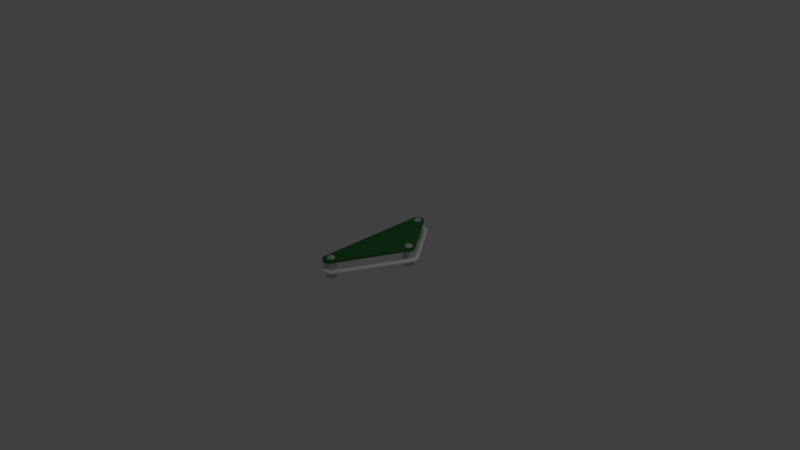 # Source: slingshotright.blend  (saved by Blender 2.64.0; exported with 4.5.12 LTS)
import bpy
from mathutils import Matrix  # noqa: F401  (used for matrix-valued properties, if any)

bpy.ops.wm.read_factory_settings(use_empty=True)
scene = bpy.context.scene
scene.name = 'Scene'

# ---- collections
col_collection_1 = bpy.data.collections.new('Collection 1'); scene.collection.children.link(col_collection_1)

# ---- materials (node trees are filled in below, after node groups)
mat_material_002 = bpy.data.materials.new('Material.002')
mat_material_002.alpha_threshold = 0.0
mat_material_002.use_transparent_shadow = False
mat_material_002.diffuse_color = (0.0351, 0.1733, 0.04755, 1.0)
mat_material_002.roughness = 0.5
mat_material_002.line_color = (0.0, 0.0, 0.0, 1.0)
mat_material_001 = bpy.data.materials.new('Material.001')
mat_material_001.alpha_threshold = 0.0
mat_material_001.use_transparent_shadow = False
mat_material_001.diffuse_color = (1.0, 1.0, 1.0, 1.0)
mat_material_001.roughness = 0.5
mat_material_001.line_color = (0.0, 0.0, 0.0, 1.0)
mat_material_003 = bpy.data.materials.new('Material.003')
mat_material_003.alpha_threshold = 0.0
mat_material_003.use_transparent_shadow = False
mat_material_003.diffuse_color = (0.5926, 0.5926, 0.5926, 1.0)
mat_material_003.roughness = 0.5
mat_material_003.line_color = (0.0, 0.0, 0.0, 1.0)

# ---- material node trees

# ---- world
world_world = bpy.data.worlds.new('World'); scene.world = world_world
world_world.color = (0.05088, 0.05088, 0.05088)
world_world.use_sun_shadow = False
world_world.sun_shadow_jitter_overblur = 0.0
world_world.cycles.sampling_method = 'MANUAL'
world_world.cycles.sample_map_resolution = 256

# ---- cameras
cam_camera = bpy.data.cameras.new('Camera')
cam_camera.clip_end = 100.0
cam_camera.lens = 35.0
cam_camera.sensor_width = 32.0
cam_camera.sensor_height = 18.0
cam_camera.ortho_scale = 7.314
cam_camera.dof.focus_distance = 0.0
cam_camera.dof.aperture_fstop = 128.0

# ---- lights
light_lamp = bpy.data.lights.new('Lamp', 'POINT')
light_lamp.transmission_factor = 0.0
light_lamp.cutoff_distance = 30.0
light_lamp.energy = 100.0
light_lamp.shadow_buffer_clip_start = 1.001
light_lamp.shadow_soft_size = 1.0
light_lamp.shadow_maximum_resolution = 0.006
light_lamp.use_absolute_resolution = True
light_lamp.cycles.use_multiple_importance_sampling = False

# ---- meshes
me_cylinder_004 = bpy.data.meshes.new('Cylinder.004')
me_cylinder_004.from_pydata([(0.5964, 0.0562, 0.1123), (0.5921, 0.05593, 0.1257), (0.5802, 0.05521, 0.1354), (0.5642, 0.05423, 0.1387), (0.5485, 0.05327, 0.135), (0.5372, 0.05258, 0.1253), (0.5332, 0.05233, 0.1123), (0.5372, 0.05258, 0.09935), (0.5485, 0.05327, 0.08969), (0.5642, 0.05423, 0.08593), (0.5802, 0.05521, 0.08926), (0.5921, 0.05593, 0.09892), (0.5964, 0.03689, 0.1123), (0.592, 0.0372, 0.1257), (0.5801, 0.03803, 0.1354), (0.5641, 0.03915, 0.1387), (0.5485, 0.04024, 0.135), (0.5372, 0.04103, 0.1253), (0.5331, 0.04132, 0.1123), (0.5372, 0.04103, 0.09935), (0.5485, 0.04024, 0.08969), (0.5641, 0.03915, 0.08593), (0.5801, 0.03803, 0.08926), (0.592, 0.0372, 0.09892), (0.5938, 0.01776, 0.1123), (0.5895, 0.01864, 0.1257), (0.5778, 0.02101, 0.1354), (0.5621, 0.0242, 0.1387), (0.5467, 0.02733, 0.135), (0.5356, 0.02959, 0.1253), (0.5316, 0.0304, 0.1123), (0.5356, 0.02959, 0.09935), (0.5467, 0.02733, 0.08969), (0.5621, 0.0242, 0.08593), (0.5778, 0.02101, 0.08926), (0.5895, 0.01864, 0.09892), (0.5887, -0.0008639, 0.1123), (0.5845, 0.0005643, 0.1257), (0.5733, 0.004436, 0.1354), (0.5581, 0.009649, 0.1387), (0.5433, 0.01477, 0.135), (0.5326, 0.01844, 0.1253), (0.5287, 0.01978, 0.1123), (0.5326, 0.01844, 0.09935), (0.5433, 0.01477, 0.08969), (0.5581, 0.009649, 0.08593), (0.5733, 0.004436, 0.08926), (0.5845, 0.0005643, 0.09892), (0.5812, -0.01867, 0.1123), (0.5773, -0.01671, 0.1257), (0.5666, -0.01141, 0.1354), (0.5523, -0.004261, 0.1387), (0.5382, 0.002751, 0.135), (0.5281, 0.007794, 0.1253), (0.5245, 0.009619, 0.1123), (0.5281, 0.007794, 0.09935), (0.5382, 0.002751, 0.08969), (0.5523, -0.004261, 0.08593), (0.5666, -0.01141, 0.08926), (0.5773, -0.01671, 0.09892), (0.5715, -0.03535, 0.1123), (0.5678, -0.03289, 0.1257), (0.558, -0.02624, 0.1354), (0.5447, -0.01729, 0.1387), (0.5317, -0.008502, 0.135), (0.5223, -0.002183, 0.1253), (0.5189, 0.0001041, 0.1123), (0.5223, -0.002183, 0.09935), (0.5317, -0.008502, 0.08969), (0.5447, -0.01729, 0.08593), (0.558, -0.02624, 0.08926), (0.5678, -0.03289, 0.09892), (0.5597, -0.05061, 0.1123), (0.5564, -0.04771, 0.1257), (0.5475, -0.03983, 0.1354), (0.5355, -0.02922, 0.1387), (0.5237, -0.0188, 0.135), (0.5152, -0.01132, 0.1253), (0.5122, -0.008605, 0.1123), (0.5152, -0.01132, 0.09935), (0.5237, -0.0188, 0.08969), (0.5355, -0.02922, 0.08593), (0.5475, -0.03983, 0.08926), (0.5564, -0.04771, 0.09892), (0.546, -0.06421, 0.1123), (0.5431, -0.0609, 0.1257), (0.5353, -0.05192, 0.1354), (0.5248, -0.03984, 0.1387), (0.5145, -0.02797, 0.135), (0.507, -0.01945, 0.1253), (0.5044, -0.01636, 0.1123), (0.507, -0.01945, 0.09935), (0.5145, -0.02797, 0.08969), (0.5248, -0.03984, 0.08593), (0.5353, -0.05192, 0.08926), (0.5431, -0.0609, 0.09892), (0.1923, 0.8533, 0.1123), (0.1959, 0.8511, 0.1256), (0.206, 0.8451, 0.1352), (0.2196, 0.8368, 0.1387), (0.2332, 0.8285, 0.1351), (0.2438, 0.8226, 0.1247), (0.2469, 0.8207, 0.1133), (0.2431, 0.8225, 0.0992), (0.2332, 0.8285, 0.08953), (0.2196, 0.8368, 0.08593), (0.206, 0.845, 0.08942), (0.1959, 0.8511, 0.09908), (0.205, 0.8699, 0.1123), (0.2083, 0.8669, 0.1257), (0.2172, 0.8591, 0.1354), (0.2292, 0.8485, 0.1387), (0.241, 0.8381, 0.135), (0.2488, 0.8303, 0.1258), (0.2521, 0.8273, 0.1118), (0.2495, 0.8306, 0.09934), (0.241, 0.8381, 0.08969), (0.2292, 0.8485, 0.08593), (0.2172, 0.8591, 0.08925), (0.2083, 0.8669, 0.09892), (0.2187, 0.8835, 0.1123), (0.2216, 0.8802, 0.1257), (0.2294, 0.8712, 0.1354), (0.2399, 0.8591, 0.1387), (0.2502, 0.8472, 0.135), (0.2577, 0.8387, 0.1253), (0.2603, 0.8356, 0.1123), (0.2577, 0.8387, 0.09935), (0.2502, 0.8472, 0.08969), (0.2399, 0.8591, 0.08593), (0.2294, 0.8712, 0.08926), (0.2216, 0.8802, 0.09892), (0.2341, 0.8952, 0.1123), (0.2365, 0.8915, 0.1257), (0.2431, 0.8816, 0.1354), (0.2519, 0.8682, 0.1387), (0.2606, 0.8551, 0.135), (0.2668, 0.8457, 0.1253), (0.2691, 0.8423, 0.1123), (0.2668, 0.8457, 0.09935), (0.2606, 0.8551, 0.08969), (0.2519, 0.8682, 0.08593), (0.2431, 0.8816, 0.08926), (0.2365, 0.8915, 0.09892), (0.2509, 0.9047, 0.1123), (0.2528, 0.9008, 0.1257), (0.258, 0.8901, 0.1354), (0.265, 0.8757, 0.1387), (0.2719, 0.8616, 0.135), (0.2769, 0.8514, 0.1253), (0.2787, 0.8478, 0.1123), (0.2769, 0.8514, 0.09935), (0.2719, 0.8616, 0.08969), (0.265, 0.8757, 0.08593), (0.258, 0.8901, 0.08926), (0.2528, 0.9008, 0.09892), (0.2687, 0.912, 0.1123), (0.2701, 0.9079, 0.1257), (0.2739, 0.8966, 0.1354), (0.279, 0.8814, 0.1387), (0.284, 0.8665, 0.135), (0.2876, 0.8558, 0.1253), (0.2889, 0.8519, 0.1123), (0.2876, 0.8558, 0.09935), (0.284, 0.8665, 0.08969), (0.279, 0.8814, 0.08593), (0.2739, 0.8966, 0.08926), (0.2701, 0.9079, 0.09892), (0.2874, 0.917, 0.1123), (0.2883, 0.9127, 0.1257), (0.2905, 0.901, 0.1354), (0.2936, 0.8853, 0.1387), (0.2966, 0.8698, 0.135), (0.2987, 0.8587, 0.1253), (0.2995, 0.8547, 0.1123), (0.2987, 0.8587, 0.09935), (0.2966, 0.8698, 0.08969), (0.2936, 0.8853, 0.08593), (0.2905, 0.901, 0.08926), (0.2883, 0.9127, 0.09892), (0.3066, 0.9194, 0.1123), (0.3068, 0.915, 0.1257), (0.3076, 0.9031, 0.1354), (0.3085, 0.8872, 0.1387), (0.3095, 0.8715, 0.135), (0.3102, 0.8602, 0.1253), (0.3104, 0.8561, 0.1123), (0.3102, 0.8602, 0.09935), (0.3095, 0.8715, 0.08969), (0.3085, 0.8872, 0.08593), (0.3076, 0.9031, 0.08926), (0.3068, 0.915, 0.09892), (0.3259, 0.9193, 0.1123), (0.3256, 0.9149, 0.1257), (0.3247, 0.9031, 0.1354), (0.3236, 0.8871, 0.1387), (0.3225, 0.8714, 0.135), (0.3217, 0.8601, 0.1253), (0.3215, 0.8561, 0.1123), (0.3217, 0.8601, 0.09935), (0.3225, 0.8714, 0.08969), (0.3236, 0.8871, 0.08593), (0.3247, 0.9031, 0.08926), (0.3256, 0.9149, 0.09892), (0.345, 0.9167, 0.1123), (0.3441, 0.9124, 0.1257), (0.3418, 0.9008, 0.1354), (0.3386, 0.8851, 0.1387), (0.3354, 0.8697, 0.135), (0.3332, 0.8586, 0.1253), (0.3324, 0.8546, 0.1123), (0.3332, 0.8586, 0.09935), (0.3354, 0.8697, 0.08969), (0.3386, 0.8851, 0.08593), (0.3418, 0.9008, 0.08926), (0.3441, 0.9124, 0.09892), (0.3636, 0.9116, 0.1123), (0.3622, 0.9075, 0.1257), (0.3583, 0.8962, 0.1354), (0.3531, 0.8811, 0.1387), (0.348, 0.8662, 0.135), (0.3443, 0.8556, 0.1253), (0.343, 0.8517, 0.1123), (0.3443, 0.8556, 0.09935), (0.348, 0.8662, 0.08969), (0.3531, 0.8811, 0.08593), (0.3583, 0.8962, 0.08926), (0.3622, 0.9075, 0.09892), (0.3814, 0.9042, 0.1123), (0.3795, 0.9002, 0.1257), (0.3742, 0.8896, 0.1354), (0.367, 0.8753, 0.1387), (0.36, 0.8612, 0.135), (0.355, 0.8511, 0.1253), (0.3532, 0.8474, 0.1123), (0.355, 0.8511, 0.09935), (0.36, 0.8612, 0.08969), (0.367, 0.8753, 0.08593), (0.3742, 0.8896, 0.08926), (0.3795, 0.9002, 0.09892), (0.3981, 0.8944, 0.1123), (0.3957, 0.8908, 0.1257), (0.389, 0.8809, 0.1354), (0.3801, 0.8677, 0.1387), (0.3713, 0.8546, 0.135), (0.365, 0.8453, 0.1253), (0.3627, 0.8419, 0.1123), (0.365, 0.8453, 0.09935), (0.3713, 0.8546, 0.08969), (0.3801, 0.8677, 0.08593), (0.389, 0.8809, 0.08926), (0.3957, 0.8908, 0.09892), (0.4134, 0.8826, 0.1123), (0.4105, 0.8793, 0.1257), (0.4026, 0.8704, 0.1354), (0.392, 0.8584, 0.1387), (0.3816, 0.8467, 0.135), (0.3741, 0.8382, 0.1253), (0.3714, 0.8351, 0.1123), (0.3741, 0.8382, 0.09935), (0.3816, 0.8467, 0.08969), (0.392, 0.8584, 0.08593), (0.4026, 0.8704, 0.08926), (0.4105, 0.8793, 0.09892), (0.427, 0.8689, 0.1123), (0.4237, 0.866, 0.1257), (0.4147, 0.8582, 0.1354), (0.4026, 0.8477, 0.1387), (0.3907, 0.8374, 0.135), (0.3822, 0.83, 0.1253), (0.3791, 0.8273, 0.1123), (0.3822, 0.83, 0.09935), (0.3907, 0.8374, 0.08969), (0.4026, 0.8477, 0.08593), (0.4147, 0.8582, 0.08926), (0.4237, 0.866, 0.09892), (0.4387, 0.8535, 0.1123), (0.435, 0.8511, 0.1257), (0.4251, 0.8446, 0.1354), (0.4117, 0.8357, 0.1387), (0.3986, 0.827, 0.135), (0.3892, 0.8208, 0.1253), (0.3858, 0.8185, 0.1123), (0.3892, 0.8208, 0.09935), (0.3986, 0.827, 0.08969), (0.4117, 0.8357, 0.08593), (0.4251, 0.8446, 0.08926), (0.435, 0.8511, 0.09892), (0.4482, 0.8368, 0.1123), (0.4443, 0.8349, 0.1257), (0.4336, 0.8296, 0.1354), (0.4192, 0.8226, 0.1387), (0.4051, 0.8157, 0.135), (0.3949, 0.8108, 0.1253), (0.3913, 0.809, 0.1123), (0.3949, 0.8108, 0.09935), (0.4051, 0.8157, 0.08969), (0.4192, 0.8226, 0.08593), (0.4336, 0.8296, 0.08926), (0.4443, 0.8349, 0.09892), (0.4556, 0.8189, 0.1123), (0.4514, 0.8177, 0.1256), (0.4399, 0.814, 0.1354), (0.4249, 0.8088, 0.1387), (0.41, 0.8037, 0.1349), (0.3993, 0.8001, 0.1253), (0.3954, 0.7988, 0.1123), (0.3993, 0.8001, 0.09935), (0.41, 0.8037, 0.08969), (0.4249, 0.8087, 0.08593), (0.4401, 0.8137, 0.08926), (0.4514, 0.8175, 0.09892), (-0.2656, -0.6664, 0.1122), (-0.2677, -0.6626, 0.1256), (-0.2734, -0.6522, 0.1353), (-0.2812, -0.6381, 0.1387), (-0.2887, -0.6244, 0.1349), (-0.2942, -0.6145, 0.1252), (-0.2962, -0.6109, 0.1123), (-0.2942, -0.6144, 0.09931), (-0.2887, -0.6243, 0.08964), (-0.2812, -0.6381, 0.08587), (-0.2735, -0.6522, 0.08919), (-0.2677, -0.6626, 0.09885), (-0.2831, -0.6746, 0.1123), (-0.2847, -0.6705, 0.1257), (-0.289, -0.6594, 0.1353), (-0.2948, -0.6445, 0.1387), (-0.3005, -0.6299, 0.1349), (-0.3046, -0.6193, 0.1252), (-0.3061, -0.6155, 0.1123), (-0.3047, -0.6193, 0.09931), (-0.3006, -0.6299, 0.08964), (-0.2948, -0.6445, 0.08588), (-0.289, -0.6594, 0.0892), (-0.2847, -0.6705, 0.09886), (-0.3015, -0.6804, 0.1123), (-0.3026, -0.6762, 0.1257), (-0.3054, -0.6646, 0.1353), (-0.3092, -0.6491, 0.1387), (-0.313, -0.6338, 0.1349), (-0.3157, -0.6228, 0.1253), (-0.3166, -0.6188, 0.1123), (-0.3157, -0.6228, 0.09932), (-0.313, -0.6338, 0.08965), (-0.3092, -0.649, 0.08588), (-0.3054, -0.6646, 0.08921), (-0.3026, -0.6762, 0.09886), (-0.3205, -0.6838, 0.1123), (-0.321, -0.6794, 0.1257), (-0.3223, -0.6676, 0.1353), (-0.3241, -0.6517, 0.1387), (-0.3258, -0.6361, 0.1349), (-0.327, -0.6248, 0.1253), (-0.3275, -0.6208, 0.1123), (-0.327, -0.6248, 0.09932), (-0.3258, -0.6361, 0.08965), (-0.3241, -0.6517, 0.08589), (-0.3223, -0.6676, 0.08921), (-0.321, -0.6794, 0.09887), (-0.3398, -0.6846, 0.1123), (-0.3397, -0.6803, 0.1257), (-0.3395, -0.6684, 0.1353), (-0.3391, -0.6524, 0.1387), (-0.3388, -0.6366, 0.1349), (-0.3386, -0.6253, 0.1253), (-0.3385, -0.6213, 0.1123), (-0.3386, -0.6253, 0.09933), (-0.3388, -0.6366, 0.08966), (-0.3391, -0.6523, 0.0859), (-0.3395, -0.6684, 0.08922), (-0.3397, -0.6802, 0.09888), (-0.3591, -0.683, 0.1123), (-0.3584, -0.6786, 0.1257), (-0.3566, -0.6669, 0.1354), (-0.3542, -0.6511, 0.1387), (-0.3518, -0.6355, 0.1349), (-0.3501, -0.6243, 0.1253), (-0.3495, -0.6203, 0.1123), (-0.3501, -0.6243, 0.09933), (-0.3518, -0.6355, 0.08967), (-0.3542, -0.651, 0.08591), (-0.3566, -0.6669, 0.08923), (-0.3584, -0.6786, 0.09889), (-0.3779, -0.6788, 0.1123), (-0.3767, -0.6746, 0.1257), (-0.3734, -0.6632, 0.1354), (-0.3689, -0.6478, 0.1387), (-0.3645, -0.6327, 0.1349), (-0.3613, -0.6219, 0.1253), (-0.3602, -0.6179, 0.1123), (-0.3614, -0.6219, 0.09934), (-0.3645, -0.6327, 0.08967), (-0.3689, -0.6478, 0.08591), (-0.3734, -0.6632, 0.08924), (-0.3767, -0.6746, 0.0989), (-0.3961, -0.6722, 0.1123), (-0.3943, -0.6682, 0.1257), (-0.3895, -0.6573, 0.1354), (-0.3831, -0.6427, 0.1387), (-0.3767, -0.6283, 0.1349), (-0.3722, -0.6179, 0.1253), (-0.3706, -0.6142, 0.1123), (-0.3722, -0.6179, 0.09934), (-0.3768, -0.6283, 0.08968), (-0.3831, -0.6426, 0.08592), (-0.3895, -0.6573, 0.08925), (-0.3943, -0.6682, 0.09891), (-0.4132, -0.6633, 0.1123), (-0.4109, -0.6596, 0.1257), (-0.4047, -0.6494, 0.1354), (-0.3964, -0.6357, 0.1387), (-0.3883, -0.6223, 0.135), (-0.3825, -0.6126, 0.1253), (-0.3803, -0.6091, 0.1123), (-0.3825, -0.6126, 0.09935), (-0.3883, -0.6222, 0.08969), (-0.3965, -0.6357, 0.08593), (-0.4048, -0.6494, 0.08926), (-0.4109, -0.6596, 0.09892), (-0.429, -0.6522, 0.1123), (-0.4263, -0.6488, 0.1257), (-0.4188, -0.6396, 0.1354), (-0.4088, -0.6271, 0.1387), (-0.399, -0.6148, 0.135), (-0.3919, -0.606, 0.1253), (-0.3894, -0.6028, 0.1123), (-0.3919, -0.606, 0.09936), (-0.399, -0.6148, 0.08969), (-0.4088, -0.627, 0.08594), (-0.4188, -0.6395, 0.08927), (-0.4263, -0.6488, 0.09893), (-0.4433, -0.6392, 0.1123), (-0.4401, -0.6362, 0.1257), (-0.4315, -0.628, 0.1354), (-0.4199, -0.6169, 0.1387), (-0.4086, -0.606, 0.135), (-0.4004, -0.5982, 0.1253), (-0.3975, -0.5953, 0.1123), (-0.4004, -0.5982, 0.09936), (-0.4086, -0.606, 0.0897), (-0.42, -0.6169, 0.08595), (-0.4315, -0.6279, 0.08928), (-0.4401, -0.6362, 0.09895), (-0.4557, -0.6244, 0.1124), (-0.4521, -0.6218, 0.1257), (-0.4425, -0.6148, 0.1354), (-0.4296, -0.6053, 0.1387), (-0.417, -0.596, 0.135), (-0.4079, -0.5893, 0.1253), (-0.4046, -0.5869, 0.1123), (-0.4079, -0.5893, 0.09937), (-0.417, -0.596, 0.08971), (-0.4297, -0.6053, 0.08596), (-0.4426, -0.6148, 0.08929), (-0.4521, -0.6218, 0.09896), (-0.4661, -0.6082, 0.1124), (-0.4622, -0.606, 0.1258), (-0.4518, -0.6003, 0.1354), (-0.4378, -0.5926, 0.1387), (-0.424, -0.585, 0.135), (-0.4141, -0.5796, 0.1253), (-0.4105, -0.5776, 0.1123), (-0.4141, -0.5796, 0.09938), (-0.424, -0.585, 0.08972), (-0.4378, -0.5926, 0.08596), (-0.4518, -0.6003, 0.0893), (-0.4622, -0.606, 0.09897), (-0.4742, -0.5907, 0.1124), (-0.4701, -0.5891, 0.1258), (-0.4591, -0.5848, 0.1354), (-0.4441, -0.5789, 0.1387), (-0.4295, -0.5732, 0.135), (-0.419, -0.5691, 0.1253), (-0.4152, -0.5676, 0.1123), (-0.419, -0.5691, 0.09938), (-0.4295, -0.5732, 0.08972), (-0.4442, -0.5789, 0.08597), (-0.4591, -0.5847, 0.08931), (-0.4702, -0.5891, 0.09898), (-0.4801, -0.5723, 0.1124), (-0.4758, -0.5714, 0.1257), (-0.4641, -0.5687, 0.1355), (-0.4487, -0.5647, 0.1388), (-0.4334, -0.5608, 0.135), (-0.4224, -0.5581, 0.1253), (-0.4185, -0.5571, 0.1124), (-0.4225, -0.5581, 0.09939), (-0.4334, -0.5608, 0.08973), (-0.4487, -0.5646, 0.08598), (-0.4643, -0.5684, 0.08931), (-0.4758, -0.5712, 0.09898), (-0.4834, -0.5532, 0.1124), (-0.4791, -0.5528, 0.1257), (-0.4513, -0.5497, 0.1388), (-0.4357, -0.548, 0.135), (-0.4245, -0.5467, 0.1253), (-0.4204, -0.5463, 0.1124), (-0.4245, -0.5467, 0.09939), (-0.4357, -0.548, 0.08973), (-0.4513, -0.5497, 0.08598), (-0.4672, -0.5515, 0.08932), (-0.4791, -0.5528, 0.09899), (-0.4843, -0.534, 0.1124), (-0.4799, -0.5338, 0.1257), (-0.4679, -0.534, 0.1355), (-0.452, -0.5345, 0.1388), (-0.4362, -0.535, 0.135), (-0.425, -0.5352, 0.1253), (-0.4209, -0.5353, 0.1124), (-0.425, -0.5352, 0.09939), (-0.4363, -0.535, 0.08974), (-0.452, -0.5346, 0.08599), (-0.468, -0.5343, 0.08932), (-0.4799, -0.534, 0.099), (-0.4826, -0.5147, 0.1124), (-0.4783, -0.5154, 0.1258), (-0.4665, -0.5172, 0.1355), (-0.4507, -0.5196, 0.1388), (-0.4351, -0.522, 0.135), (-0.424, -0.5237, 0.1253), (-0.4199, -0.5243, 0.1124), (-0.424, -0.5237, 0.0994), (-0.4352, -0.522, 0.08974), (-0.4507, -0.5196, 0.08599), (-0.4665, -0.5172, 0.08933), (-0.4783, -0.5154, 0.099), (-0.4784, -0.4958, 0.1124), (-0.4742, -0.4971, 0.1258), (-0.4628, -0.5004, 0.1355), (-0.448, -0.5046, 0.1388), (-0.4317, -0.5093, 0.1347), (-0.4215, -0.5124, 0.1253), (-0.4176, -0.5136, 0.1124), (-0.4215, -0.5124, 0.09939), (-0.4324, -0.5093, 0.08974), (-0.4474, -0.5049, 0.08599), (-0.4628, -0.5004, 0.08933), (-0.4742, -0.4971, 0.099), (-0.4711, -0.4758, 0.1124), (-0.4673, -0.4778, 0.1256), (-0.4569, -0.4831, 0.1353), (-0.4417, -0.491, 0.1388), (-0.4295, -0.4975, 0.1357), (-0.4183, -0.5031, 0.1255), (-0.4146, -0.5051, 0.1124), (-0.4183, -0.5031, 0.09921), (-0.4286, -0.4978, 0.08955), (-0.4428, -0.4905, 0.086), (-0.4569, -0.4831, 0.08952), (-0.4673, -0.4777, 0.09919), (-0.4664, -0.5514, 0.1352), (0.3238, 0.786, 0.1649), (0.2658, 0.7763, 0.2012), (0.3151, 0.7279, 0.2012), (0.3764, 0.7598, 0.2012), (0.365, 0.828, 0.2012), (0.2967, 0.8382, 0.2012), (0.2826, 0.7441, 0.2599), (0.3509, 0.7339, 0.2599), (0.3818, 0.7957, 0.2599), (0.3325, 0.8442, 0.2599), (0.2712, 0.8123, 0.2599), (0.3238, 0.786, 0.2962), (0.2897, 0.7803, 0.1747), (0.2846, 0.7462, 0.196), (0.3187, 0.7519, 0.1747), (0.3079, 0.8167, 0.1747), (0.2738, 0.811, 0.196), (0.3496, 0.7365, 0.196), (0.3547, 0.7706, 0.1747), (0.3789, 0.7953, 0.196), (0.348, 0.8107, 0.1747), (0.3321, 0.8413, 0.196), (0.2769, 0.8321, 0.2305), (0.2588, 0.7957, 0.2305), (0.2655, 0.7557, 0.2305), (0.2945, 0.7272, 0.2305), (0.3347, 0.7212, 0.2305), (0.3707, 0.74, 0.2305), (0.3888, 0.7763, 0.2305), (0.3821, 0.8164, 0.2305), (0.3531, 0.8448, 0.2305), (0.313, 0.8508, 0.2305), (0.2687, 0.7768, 0.2651), (0.3155, 0.7308, 0.2651), (0.3738, 0.7611, 0.2651), (0.363, 0.8259, 0.2651), (0.298, 0.8356, 0.2651), (0.2929, 0.8014, 0.2864), (0.2996, 0.7614, 0.2864), (0.3398, 0.7554, 0.2864), (0.3579, 0.7917, 0.2864), (0.3289, 0.8202, 0.2864), (0.3542, 0.8471, 0.00432), (0.3542, 0.8471, 0.2592), (0.3417, 0.8518, 0.00432), (0.3417, 0.8518, 0.2592), (0.3286, 0.8541, 0.00432), (0.3286, 0.8541, 0.2592), (0.3152, 0.8537, 0.00432), (0.3152, 0.8537, 0.2592), (0.3022, 0.8507, 0.00432), (0.3022, 0.8507, 0.2592), (0.29, 0.8452, 0.00432), (0.29, 0.8452, 0.2592), (0.2791, 0.8375, 0.00432), (0.2791, 0.8375, 0.2592), (0.2699, 0.8278, 0.00432), (0.2699, 0.8278, 0.2592), (0.2628, 0.8165, 0.00432), (0.2628, 0.8165, 0.2592), (0.258, 0.804, 0.00432), (0.258, 0.804, 0.2592), (0.2558, 0.7908, 0.00432), (0.2558, 0.7908, 0.2592), (0.2562, 0.7774, 0.00432), (0.2562, 0.7774, 0.2592), (0.2591, 0.7644, 0.00432), (0.2591, 0.7644, 0.2592), (0.2646, 0.7522, 0.00432), (0.2646, 0.7522, 0.2592), (0.2723, 0.7413, 0.00432), (0.2723, 0.7413, 0.2592), (0.2821, 0.7321, 0.00432), (0.2821, 0.7321, 0.2592), (0.2934, 0.725, 0.00432), (0.2934, 0.725, 0.2592), (0.3059, 0.7202, 0.00432), (0.3059, 0.7202, 0.2592), (0.3191, 0.718, 0.00432), (0.3191, 0.718, 0.2592), (0.3324, 0.7184, 0.00432), (0.3324, 0.7184, 0.2592), (0.3454, 0.7214, 0.00432), (0.3454, 0.7214, 0.2592), (0.3577, 0.7268, 0.00432), (0.3577, 0.7268, 0.2592), (0.3686, 0.7346, 0.00432), (0.3686, 0.7346, 0.2592), (0.3777, 0.7443, 0.00432), (0.3777, 0.7443, 0.2592), (0.3848, 0.7556, 0.00432), (0.3848, 0.7556, 0.2592), (0.3896, 0.7681, 0.00432), (0.3896, 0.7681, 0.2592), (0.3918, 0.7813, 0.00432), (0.3918, 0.7813, 0.2592), (0.3915, 0.7946, 0.00432), (0.3915, 0.7946, 0.2592), (0.3885, 0.8077, 0.00432), (0.3885, 0.8077, 0.2592), (0.383, 0.8199, 0.00432), (0.383, 0.8199, 0.2592), (0.3753, 0.8308, 0.00432), (0.3753, 0.8308, 0.2592), (0.3656, 0.84, 0.00432), (0.3656, 0.84, 0.2592), (0.4908, 0.1051, 0.00432), (0.4908, 0.1051, 0.2592), (0.4783, 0.1099, 0.00432), (0.4783, 0.1099, 0.2592), (0.4652, 0.1121, 0.00432), (0.4652, 0.1121, 0.2592), (0.4518, 0.1117, 0.00432), (0.4518, 0.1117, 0.2592), (0.4388, 0.1088, 0.00432), (0.4388, 0.1088, 0.2592), (0.4266, 0.1033, 0.00432), (0.4266, 0.1033, 0.2592), (0.4157, 0.09555, 0.00432), (0.4157, 0.09555, 0.2592), (0.4065, 0.08583, 0.00432), (0.4065, 0.08583, 0.2592), (0.3994, 0.07451, 0.00432), (0.3994, 0.07451, 0.2592), (0.3946, 0.06202, 0.00432), (0.3946, 0.06202, 0.2592), (0.3924, 0.04884, 0.00432), (0.3924, 0.04884, 0.2592), (0.3928, 0.03547, 0.00432), (0.3928, 0.03547, 0.2592), (0.3957, 0.02244, 0.00432), (0.3957, 0.02244, 0.2592), (0.4012, 0.01024, 0.00432), (0.4012, 0.01024, 0.2592), (0.4089, -0.0006612, 0.00432), (0.4089, -0.0006612, 0.2592), (0.4187, -0.009843, 0.00432), (0.4187, -0.009843, 0.2592), (0.43, -0.01695, 0.00432), (0.43, -0.01695, 0.2592), (0.4425, -0.02172, 0.00432), (0.4425, -0.02172, 0.2592), (0.4557, -0.02395, 0.00432), (0.4557, -0.02395, 0.2592), (0.469, -0.02357, 0.00432), (0.469, -0.02357, 0.2592), (0.4821, -0.02059, 0.00432), (0.4821, -0.02059, 0.2592), (0.4943, -0.01513, 0.00432), (0.4943, -0.01513, 0.2592), (0.5052, -0.007389, 0.00432), (0.5052, -0.007389, 0.2592), (0.5143, 0.002329, 0.00432), (0.5143, 0.002329, 0.2592), (0.5214, 0.01365, 0.00432), (0.5214, 0.01365, 0.2592), (0.5262, 0.02614, 0.00432), (0.5262, 0.02614, 0.2592), (0.5284, 0.03932, 0.00432), (0.5284, 0.03932, 0.2592), (0.5281, 0.05269, 0.00432), (0.5281, 0.05269, 0.2592), (0.5251, 0.06572, 0.00432), (0.5251, 0.06572, 0.2592), (0.5196, 0.07792, 0.00432), (0.5196, 0.07792, 0.2592), (0.5119, 0.08882, 0.00432), (0.5119, 0.08882, 0.2592), (0.5022, 0.09801, 0.00432), (0.5022, 0.09801, 0.2592), (0.4604, 0.04408, 0.1649), (0.4024, 0.03438, 0.2012), (0.4517, -0.01404, 0.2012), (0.513, 0.01786, 0.2012), (0.5016, 0.086, 0.2012), (0.4333, 0.09621, 0.2012), (0.4192, 0.002164, 0.2599), (0.4875, -0.008047, 0.2599), (0.5184, 0.05378, 0.2599), (0.4691, 0.1022, 0.2599), (0.4078, 0.0703, 0.2599), (0.4604, 0.04408, 0.2962), (0.4263, 0.03838, 0.1747), (0.4212, 0.004216, 0.196), (0.4553, 0.009917, 0.1747), (0.4445, 0.07472, 0.1747), (0.4104, 0.06902, 0.196), (0.4862, -0.005496, 0.196), (0.4913, 0.02867, 0.1747), (0.5155, 0.05331, 0.196), (0.4846, 0.06872, 0.1747), (0.4687, 0.09936, 0.196), (0.4135, 0.09013, 0.2305), (0.3954, 0.05379, 0.2305), (0.4021, 0.01374, 0.2305), (0.4311, -0.01472, 0.2305), (0.4713, -0.02072, 0.2305), (0.5073, -0.001973, 0.2305), (0.5254, 0.03437, 0.2305), (0.5187, 0.07442, 0.2305), (0.4897, 0.1029, 0.2305), (0.4496, 0.1089, 0.2305), (0.4053, 0.03486, 0.2651), (0.4522, -0.0112, 0.2651), (0.5104, 0.01914, 0.2651), (0.4996, 0.08395, 0.2651), (0.4346, 0.09366, 0.2651), (0.4295, 0.05949, 0.2864), (0.4362, 0.01944, 0.2864), (0.4764, 0.01344, 0.2864), (0.4945, 0.04978, 0.2864), (0.4655, 0.07824, 0.2864), (-0.3456, -0.5567, 0.1649), (-0.4036, -0.5664, 0.2012), (-0.3543, -0.6148, 0.2012), (-0.2931, -0.5829, 0.2012), (-0.3045, -0.5148, 0.2012), (-0.3728, -0.5046, 0.2012), (-0.3868, -0.5986, 0.2599), (-0.3185, -0.6088, 0.2599), (-0.2877, -0.547, 0.2599), (-0.337, -0.4986, 0.2599), (-0.3982, -0.5305, 0.2599), (-0.3456, -0.5567, 0.2962), (-0.3797, -0.5624, 0.1747), (-0.3848, -0.5965, 0.196), (-0.3508, -0.5908, 0.1747), (-0.3616, -0.526, 0.1747), (-0.3957, -0.5317, 0.196), (-0.3198, -0.6063, 0.196), (-0.3147, -0.5721, 0.1747), (-0.2905, -0.5475, 0.196), (-0.3214, -0.532, 0.1747), (-0.3374, -0.5014, 0.196), (-0.3925, -0.5106, 0.2305), (-0.4106, -0.547, 0.2305), (-0.4039, -0.587, 0.2305), (-0.375, -0.6155, 0.2305), (-0.3348, -0.6215, 0.2305), (-0.2988, -0.6027, 0.2305), (-0.2807, -0.5664, 0.2305), (-0.2874, -0.5263, 0.2305), (-0.3163, -0.4979, 0.2305), (-0.3565, -0.4919, 0.2305), (-0.4008, -0.5659, 0.2651), (-0.3539, -0.612, 0.2651), (-0.2956, -0.5816, 0.2651), (-0.3065, -0.5168, 0.2651), (-0.3715, -0.5071, 0.2651), (-0.3766, -0.5413, 0.2864), (-0.3699, -0.5813, 0.2864), (-0.3297, -0.5873, 0.2864), (-0.3116, -0.551, 0.2864), (-0.3405, -0.5225, 0.2864), (-0.3152, -0.4956, 0.00432), (-0.3152, -0.4956, 0.2592), (-0.3277, -0.4909, 0.00432), (-0.3277, -0.4909, 0.2592), (-0.3409, -0.4886, 0.00432), (-0.3409, -0.4886, 0.2592), (-0.3543, -0.489, 0.00432), (-0.3543, -0.489, 0.2592), (-0.3673, -0.492, 0.00432), (-0.3673, -0.492, 0.2592), (-0.3795, -0.4975, 0.00432), (-0.3795, -0.4975, 0.2592), (-0.3904, -0.5052, 0.00432), (-0.3904, -0.5052, 0.2592), (-0.3996, -0.5149, 0.00432), (-0.3996, -0.5149, 0.2592), (-0.4067, -0.5263, 0.00432), (-0.4067, -0.5263, 0.2592), (-0.4114, -0.5387, 0.00432), (-0.4114, -0.5387, 0.2592), (-0.4137, -0.5519, 0.00432), (-0.4137, -0.5519, 0.2592), (-0.4133, -0.5653, 0.00432), (-0.4133, -0.5653, 0.2592), (-0.4103, -0.5783, 0.00432), (-0.4103, -0.5783, 0.2592), (-0.4049, -0.5905, 0.00432), (-0.4049, -0.5905, 0.2592), (-0.3971, -0.6014, 0.00432), (-0.3971, -0.6014, 0.2592), (-0.3874, -0.6106, 0.00432), (-0.3874, -0.6106, 0.2592), (-0.3761, -0.6177, 0.00432), (-0.3761, -0.6177, 0.2592), (-0.3636, -0.6225, 0.00432), (-0.3636, -0.6225, 0.2592), (-0.3504, -0.6247, 0.00432), (-0.3504, -0.6247, 0.2592), (-0.337, -0.6243, 0.00432), (-0.337, -0.6243, 0.2592), (-0.324, -0.6214, 0.00432), (-0.324, -0.6214, 0.2592), (-0.3118, -0.6159, 0.00432), (-0.3118, -0.6159, 0.2592), (-0.3009, -0.6082, 0.00432), (-0.3009, -0.6082, 0.2592), (-0.2917, -0.5984, 0.00432), (-0.2917, -0.5984, 0.2592), (-0.2846, -0.5871, 0.00432), (-0.2846, -0.5871, 0.2592), (-0.2798, -0.5746, 0.00432), (-0.2798, -0.5746, 0.2592), (-0.2776, -0.5614, 0.00432), (-0.2776, -0.5614, 0.2592), (-0.278, -0.5481, 0.00432), (-0.278, -0.5481, 0.2592), (-0.281, -0.535, 0.00432), (-0.281, -0.535, 0.2592), (-0.2864, -0.5228, 0.00432), (-0.2864, -0.5228, 0.2592), (-0.2942, -0.5119, 0.00432), (-0.2942, -0.5119, 0.2592), (-0.3039, -0.5028, 0.00432), (-0.3039, -0.5028, 0.2592), (0.389, 0.8434, 0.2305), (0.389, 0.8434, 0.2646), (0.3777, 0.8557, 0.2305), (0.3777, 0.8557, 0.2646), (0.3642, 0.8656, 0.2305), (0.3642, 0.8656, 0.2646), (0.349, 0.8726, 0.2305), (0.349, 0.8726, 0.2646), (0.3328, 0.8765, 0.2305), (0.3328, 0.8765, 0.2646), (0.3161, 0.8772, 0.2305), (0.3161, 0.8772, 0.2646), (0.2996, 0.8746, 0.2305), (0.2996, 0.8746, 0.2646), (0.2839, 0.8689, 0.2305), (0.2839, 0.8689, 0.2646), (0.2696, 0.8602, 0.2305), (0.2696, 0.8602, 0.2646), (0.2573, 0.8489, 0.2305), (0.2573, 0.8489, 0.2646), (0.2475, 0.8354, 0.2305), (0.2475, 0.8354, 0.2646), (0.4034, 0.8135, 0.2305), (0.4034, 0.8135, 0.2646), (0.3977, 0.8291, 0.2305), (0.3977, 0.8291, 0.2646), (-0.4314, -0.5301, 0.2305), (-0.4314, -0.5301, 0.2646), (-0.4385, -0.5453, 0.2305), (-0.4385, -0.5453, 0.2646), (-0.4424, -0.5615, 0.2305), (-0.4424, -0.5615, 0.2646), (-0.4431, -0.5782, 0.2305), (-0.4431, -0.5782, 0.2646), (-0.4405, -0.5948, 0.2305), (-0.4405, -0.5948, 0.2646), (-0.4348, -0.6104, 0.2305), (-0.4348, -0.6104, 0.2646), (-0.4261, -0.6247, 0.2305), (-0.4261, -0.6247, 0.2646), (-0.4147, -0.637, 0.2305), (-0.4147, -0.637, 0.2646), (-0.4012, -0.6469, 0.2305), (-0.4012, -0.6469, 0.2646), (-0.3861, -0.6539, 0.2305), (-0.3861, -0.6539, 0.2646), (-0.3698, -0.6578, 0.2305), (-0.3698, -0.6578, 0.2646), (-0.3531, -0.6585, 0.2305), (-0.3531, -0.6585, 0.2646), (-0.3366, -0.6559, 0.2305), (-0.3366, -0.6559, 0.2646), (-0.3209, -0.6502, 0.2305), (-0.3209, -0.6502, 0.2646), (-0.3067, -0.6415, 0.2305), (-0.3067, -0.6415, 0.2646), (0.5103, -0.02585, 0.2305), (0.5103, -0.02585, 0.2646), (0.5226, -0.01453, 0.2305), (0.5226, -0.01453, 0.2646), (0.5325, -0.00103, 0.2305), (0.5325, -0.00103, 0.2646), (0.5395, 0.01413, 0.2305), (0.5395, 0.01413, 0.2646), (0.5434, 0.03037, 0.2305), (0.5434, 0.03037, 0.2646), (0.5441, 0.04707, 0.2305), (0.5441, 0.04707, 0.2646), (0.5415, 0.06358, 0.2305), (0.5415, 0.06358, 0.2646)], [], [(300, 0, 1, 301), (301, 1, 2, 302), (304, 4, 5, 305), (303, 3, 4, 304), (302, 2, 3, 303), (0, 12, 13, 1), (1, 13, 14, 2), (2, 14, 15, 3), (3, 15, 16, 4), (4, 16, 17, 5), (5, 17, 18, 6), (6, 18, 19, 7), (7, 19, 20, 8), (8, 20, 21, 9), (9, 21, 22, 10), (10, 22, 23, 11), (11, 23, 12, 0), (12, 24, 25, 13), (13, 25, 26, 14), (14, 26, 27, 15), (15, 27, 28, 16), (16, 28, 29, 17), (17, 29, 30, 18), (18, 30, 31, 19), (19, 31, 32, 20), (20, 32, 33, 21), (21, 33, 34, 22), (22, 34, 35, 23), (23, 35, 24, 12), (24, 36, 37, 25), (25, 37, 38, 26), (26, 38, 39, 27), (27, 39, 40, 28), (28, 40, 41, 29), (29, 41, 42, 30), (30, 42, 43, 31), (31, 43, 44, 32), (32, 44, 45, 33), (33, 45, 46, 34), (34, 46, 47, 35), (35, 47, 36, 24), (36, 48, 49, 37), (37, 49, 50, 38), (38, 50, 51, 39), (39, 51, 52, 40), (40, 52, 53, 41), (41, 53, 54, 42), (42, 54, 55, 43), (43, 55, 56, 44), (44, 56, 57, 45), (45, 57, 58, 46), (46, 58, 59, 47), (47, 59, 48, 36), (48, 60, 61, 49), (49, 61, 62, 50), (50, 62, 63, 51), (51, 63, 64, 52), (52, 64, 65, 53), (53, 65, 66, 54), (54, 66, 67, 55), (55, 67, 68, 56), (56, 68, 69, 57), (57, 69, 70, 58), (58, 70, 71, 59), (59, 71, 60, 48), (60, 72, 73, 61), (61, 73, 74, 62), (62, 74, 75, 63), (63, 75, 76, 64), (64, 76, 77, 65), (65, 77, 78, 66), (66, 78, 79, 67), (67, 79, 80, 68), (68, 80, 81, 69), (69, 81, 82, 70), (70, 82, 83, 71), (71, 83, 72, 60), (72, 84, 85, 73), (73, 85, 86, 74), (74, 86, 87, 75), (75, 87, 88, 76), (76, 88, 89, 77), (77, 89, 90, 78), (78, 90, 91, 79), (79, 91, 92, 80), (80, 92, 93, 81), (81, 93, 94, 82), (82, 94, 95, 83), (83, 95, 84, 72), (96, 108, 109, 97), (97, 109, 110, 98), (98, 110, 111, 99), (99, 111, 112, 100), (100, 112, 113, 101), (101, 113, 114, 102), (102, 114, 115, 103), (103, 115, 116, 104), (104, 116, 117, 105), (105, 117, 118, 106), (106, 118, 119, 107), (107, 119, 108, 96), (108, 120, 121, 109), (109, 121, 122, 110), (110, 122, 123, 111), (111, 123, 124, 112), (112, 124, 125, 113), (113, 125, 126, 114), (114, 126, 127, 115), (115, 127, 128, 116), (116, 128, 129, 117), (117, 129, 130, 118), (118, 130, 131, 119), (119, 131, 120, 108), (120, 132, 133, 121), (121, 133, 134, 122), (122, 134, 135, 123), (123, 135, 136, 124), (124, 136, 137, 125), (125, 137, 138, 126), (126, 138, 139, 127), (127, 139, 140, 128), (128, 140, 141, 129), (129, 141, 142, 130), (130, 142, 143, 131), (131, 143, 132, 120), (132, 144, 145, 133), (133, 145, 146, 134), (134, 146, 147, 135), (135, 147, 148, 136), (136, 148, 149, 137), (137, 149, 150, 138), (138, 150, 151, 139), (139, 151, 152, 140), (140, 152, 153, 141), (141, 153, 154, 142), (142, 154, 155, 143), (143, 155, 144, 132), (144, 156, 157, 145), (145, 157, 158, 146), (146, 158, 159, 147), (147, 159, 160, 148), (148, 160, 161, 149), (149, 161, 162, 150), (150, 162, 163, 151), (151, 163, 164, 152), (152, 164, 165, 153), (153, 165, 166, 154), (154, 166, 167, 155), (155, 167, 156, 144), (156, 168, 169, 157), (157, 169, 170, 158), (158, 170, 171, 159), (159, 171, 172, 160), (160, 172, 173, 161), (161, 173, 174, 162), (162, 174, 175, 163), (163, 175, 176, 164), (164, 176, 177, 165), (165, 177, 178, 166), (166, 178, 179, 167), (167, 179, 168, 156), (168, 180, 181, 169), (169, 181, 182, 170), (170, 182, 183, 171), (171, 183, 184, 172), (172, 184, 185, 173), (173, 185, 186, 174), (174, 186, 187, 175), (175, 187, 188, 176), (176, 188, 189, 177), (177, 189, 190, 178), (178, 190, 191, 179), (179, 191, 180, 168), (180, 192, 193, 181), (181, 193, 194, 182), (182, 194, 195, 183), (183, 195, 196, 184), (184, 196, 197, 185), (185, 197, 198, 186), (186, 198, 199, 187), (187, 199, 200, 188), (188, 200, 201, 189), (189, 201, 202, 190), (190, 202, 203, 191), (191, 203, 192, 180), (192, 204, 205, 193), (193, 205, 206, 194), (194, 206, 207, 195), (195, 207, 208, 196), (196, 208, 209, 197), (197, 209, 210, 198), (198, 210, 211, 199), (199, 211, 212, 200), (200, 212, 213, 201), (201, 213, 214, 202), (202, 214, 215, 203), (203, 215, 204, 192), (204, 216, 217, 205), (205, 217, 218, 206), (206, 218, 219, 207), (207, 219, 220, 208), (208, 220, 221, 209), (209, 221, 222, 210), (210, 222, 223, 211), (211, 223, 224, 212), (212, 224, 225, 213), (213, 225, 226, 214), (214, 226, 227, 215), (215, 227, 216, 204), (216, 228, 229, 217), (217, 229, 230, 218), (218, 230, 231, 219), (219, 231, 232, 220), (220, 232, 233, 221), (221, 233, 234, 222), (222, 234, 235, 223), (223, 235, 236, 224), (224, 236, 237, 225), (225, 237, 238, 226), (226, 238, 239, 227), (227, 239, 228, 216), (228, 240, 241, 229), (229, 241, 242, 230), (230, 242, 243, 231), (231, 243, 244, 232), (232, 244, 245, 233), (233, 245, 246, 234), (234, 246, 247, 235), (235, 247, 248, 236), (236, 248, 249, 237), (237, 249, 250, 238), (238, 250, 251, 239), (239, 251, 240, 228), (240, 252, 253, 241), (241, 253, 254, 242), (242, 254, 255, 243), (243, 255, 256, 244), (244, 256, 257, 245), (245, 257, 258, 246), (246, 258, 259, 247), (247, 259, 260, 248), (248, 260, 261, 249), (249, 261, 262, 250), (250, 262, 263, 251), (251, 263, 252, 240), (252, 264, 265, 253), (253, 265, 266, 254), (254, 266, 267, 255), (255, 267, 268, 256), (256, 268, 269, 257), (257, 269, 270, 258), (258, 270, 271, 259), (259, 271, 272, 260), (260, 272, 273, 261), (261, 273, 274, 262), (262, 274, 275, 263), (263, 275, 264, 252), (264, 276, 277, 265), (265, 277, 278, 266), (266, 278, 279, 267), (267, 279, 280, 268), (268, 280, 281, 269), (269, 281, 282, 270), (270, 282, 283, 271), (271, 283, 284, 272), (272, 284, 285, 273), (273, 285, 286, 274), (274, 286, 287, 275), (275, 287, 276, 264), (276, 288, 289, 277), (277, 289, 290, 278), (278, 290, 291, 279), (279, 291, 292, 280), (280, 292, 293, 281), (281, 293, 294, 282), (282, 294, 295, 283), (283, 295, 296, 284), (284, 296, 297, 285), (285, 297, 298, 286), (286, 298, 299, 287), (287, 299, 288, 276), (288, 300, 301, 289), (289, 301, 302, 290), (290, 302, 303, 291), (291, 303, 304, 292), (292, 304, 305, 293), (293, 305, 306, 294), (294, 306, 307, 295), (295, 307, 308, 296), (296, 308, 309, 297), (297, 309, 310, 298), (298, 310, 311, 299), (299, 311, 300, 288), (87, 315, 316, 88), (86, 314, 315, 87), (312, 324, 325, 313), (313, 325, 326, 314), (314, 326, 327, 315), (315, 327, 328, 316), (316, 328, 329, 317), (317, 329, 330, 318), (318, 330, 331, 319), (319, 331, 332, 320), (320, 332, 333, 321), (321, 333, 334, 322), (322, 334, 335, 323), (323, 335, 324, 312), (324, 336, 337, 325), (325, 337, 338, 326), (326, 338, 339, 327), (327, 339, 340, 328), (328, 340, 341, 329), (329, 341, 342, 330), (330, 342, 343, 331), (331, 343, 344, 332), (332, 344, 345, 333), (333, 345, 346, 334), (334, 346, 347, 335), (335, 347, 336, 324), (336, 348, 349, 337), (337, 349, 350, 338), (338, 350, 351, 339), (339, 351, 352, 340), (340, 352, 353, 341), (341, 353, 354, 342), (342, 354, 355, 343), (343, 355, 356, 344), (344, 356, 357, 345), (345, 357, 358, 346), (346, 358, 359, 347), (347, 359, 348, 336), (348, 360, 361, 349), (349, 361, 362, 350), (350, 362, 363, 351), (351, 363, 364, 352), (352, 364, 365, 353), (353, 365, 366, 354), (354, 366, 367, 355), (355, 367, 368, 356), (356, 368, 369, 357), (357, 369, 370, 358), (358, 370, 371, 359), (359, 371, 360, 348), (360, 372, 373, 361), (361, 373, 374, 362), (362, 374, 375, 363), (363, 375, 376, 364), (364, 376, 377, 365), (365, 377, 378, 366), (366, 378, 379, 367), (367, 379, 380, 368), (368, 380, 381, 369), (369, 381, 382, 370), (370, 382, 383, 371), (371, 383, 372, 360), (372, 384, 385, 373), (373, 385, 386, 374), (374, 386, 387, 375), (375, 387, 388, 376), (376, 388, 389, 377), (377, 389, 390, 378), (378, 390, 391, 379), (379, 391, 392, 380), (380, 392, 393, 381), (381, 393, 394, 382), (382, 394, 395, 383), (383, 395, 384, 372), (384, 396, 397, 385), (385, 397, 398, 386), (386, 398, 399, 387), (387, 399, 400, 388), (388, 400, 401, 389), (389, 401, 402, 390), (390, 402, 403, 391), (391, 403, 404, 392), (392, 404, 405, 393), (393, 405, 406, 394), (394, 406, 407, 395), (395, 407, 396, 384), (396, 408, 409, 397), (397, 409, 410, 398), (398, 410, 411, 399), (399, 411, 412, 400), (400, 412, 413, 401), (401, 413, 414, 402), (402, 414, 415, 403), (403, 415, 416, 404), (404, 416, 417, 405), (405, 417, 418, 406), (406, 418, 419, 407), (407, 419, 408, 396), (408, 420, 421, 409), (409, 421, 422, 410), (410, 422, 423, 411), (411, 423, 424, 412), (412, 424, 425, 413), (413, 425, 426, 414), (414, 426, 427, 415), (415, 427, 428, 416), (416, 428, 429, 417), (417, 429, 430, 418), (418, 430, 431, 419), (419, 431, 420, 408), (420, 432, 433, 421), (421, 433, 434, 422), (422, 434, 435, 423), (423, 435, 436, 424), (424, 436, 437, 425), (425, 437, 438, 426), (426, 438, 439, 427), (427, 439, 440, 428), (428, 440, 441, 429), (429, 441, 442, 430), (430, 442, 443, 431), (431, 443, 432, 420), (432, 444, 445, 433), (433, 445, 446, 434), (434, 446, 447, 435), (435, 447, 448, 436), (436, 448, 449, 437), (437, 449, 450, 438), (438, 450, 451, 439), (439, 451, 452, 440), (440, 452, 453, 441), (441, 453, 454, 442), (442, 454, 455, 443), (443, 455, 444, 432), (444, 456, 457, 445), (445, 457, 458, 446), (446, 458, 459, 447), (447, 459, 460, 448), (448, 460, 461, 449), (449, 461, 462, 450), (450, 462, 463, 451), (451, 463, 464, 452), (452, 464, 465, 453), (453, 465, 466, 454), (454, 466, 467, 455), (455, 467, 456, 444), (456, 468, 469, 457), (457, 469, 470, 458), (458, 470, 471, 459), (459, 471, 472, 460), (460, 472, 473, 461), (461, 473, 474, 462), (462, 474, 475, 463), (463, 475, 476, 464), (464, 476, 477, 465), (465, 477, 478, 466), (466, 478, 479, 467), (467, 479, 468, 456), (468, 480, 481, 469), (469, 481, 482, 470), (470, 482, 483, 471), (471, 483, 484, 472), (472, 484, 485, 473), (473, 485, 486, 474), (474, 486, 487, 475), (475, 487, 488, 476), (476, 488, 489, 477), (477, 489, 490, 478), (478, 490, 491, 479), (479, 491, 480, 468), (480, 492, 493, 481), (483, 494, 495, 484), (484, 495, 496, 485), (485, 496, 497, 486), (486, 497, 498, 487), (487, 498, 499, 488), (488, 499, 500, 489), (489, 500, 501, 490), (490, 501, 502, 491), (491, 502, 492, 480), (492, 503, 504, 493), (494, 506, 507, 495), (495, 507, 508, 496), (496, 508, 509, 497), (497, 509, 510, 498), (498, 510, 511, 499), (499, 511, 512, 500), (500, 512, 513, 501), (501, 513, 514, 502), (502, 514, 503, 492), (503, 515, 516, 504), (504, 516, 517, 505), (505, 517, 518, 506), (506, 518, 519, 507), (507, 519, 520, 508), (508, 520, 521, 509), (509, 521, 522, 510), (510, 522, 523, 511), (511, 523, 524, 512), (512, 524, 525, 513), (513, 525, 526, 514), (514, 526, 515, 503), (515, 527, 528, 516), (516, 528, 529, 517), (517, 529, 530, 518), (518, 530, 531, 519), (519, 531, 532, 520), (520, 532, 533, 521), (521, 533, 534, 522), (522, 534, 535, 523), (523, 535, 536, 524), (524, 536, 537, 525), (525, 537, 538, 526), (526, 538, 527, 515), (527, 539, 540, 528), (528, 540, 541, 529), (529, 541, 542, 530), (530, 542, 543, 531), (531, 543, 544, 532), (532, 544, 545, 533), (533, 545, 546, 534), (534, 546, 547, 535), (535, 547, 548, 536), (536, 548, 549, 537), (537, 549, 550, 538), (538, 550, 539, 527), (482, 551, 494, 483), (482, 481, 493, 551), (551, 505, 506, 494), (493, 504, 505, 551), (541, 98, 99, 542), (540, 97, 98, 541), (539, 96, 97, 540), (96, 539, 550, 107), (549, 106, 107, 550), (548, 105, 106, 549), (547, 104, 105, 548), (546, 103, 104, 547), (545, 102, 103, 546), (113, 114, 545, 544), (543, 100, 101, 544), (531, 530, 99, 100), (0, 300, 311, 11), (310, 10, 11, 311), (309, 9, 10, 310), (308, 8, 9, 309), (307, 7, 8, 308), (306, 6, 7, 307), (305, 5, 6, 306), (88, 316, 317, 89), (85, 313, 314, 86), (84, 312, 313, 85), (312, 84, 95, 323), (94, 322, 323, 95), (93, 321, 322, 94), (92, 320, 321, 93), (89, 317, 318, 90), (90, 318, 319, 91), (91, 319, 320, 92), (552, 564, 566), (553, 564, 568), (552, 566, 570), (552, 570, 572), (552, 572, 567), (553, 568, 575), (554, 565, 577), (555, 569, 579), (556, 571, 581), (557, 573, 583), (553, 575, 576), (554, 577, 578), (555, 579, 580), (556, 581, 582), (557, 583, 574), (558, 584, 590), (559, 585, 591), (560, 586, 592), (561, 587, 593), (562, 588, 589), (566, 565, 554), (566, 564, 565), (564, 553, 565), (568, 567, 557), (568, 564, 567), (564, 552, 567), (570, 569, 555), (570, 566, 569), (566, 554, 569), (572, 571, 556), (572, 570, 571), (570, 555, 571), (567, 573, 557), (567, 572, 573), (572, 556, 573), (575, 574, 562), (575, 568, 574), (568, 557, 574), (577, 576, 558), (577, 565, 576), (565, 553, 576), (579, 578, 559), (579, 569, 578), (569, 554, 578), (581, 580, 560), (581, 571, 580), (571, 555, 580), (583, 582, 561), (583, 573, 582), (573, 556, 582), (576, 584, 558), (576, 575, 584), (575, 562, 584), (578, 585, 559), (578, 577, 585), (577, 558, 585), (580, 586, 560), (580, 579, 586), (579, 559, 586), (582, 587, 561), (582, 581, 587), (581, 560, 587), (574, 588, 562), (574, 583, 588), (583, 561, 588), (590, 589, 563), (590, 584, 589), (584, 562, 589), (591, 590, 563), (591, 585, 590), (585, 558, 590), (592, 591, 563), (592, 586, 591), (586, 559, 591), (593, 592, 563), (593, 587, 592), (587, 560, 592), (589, 593, 563), (589, 588, 593), (588, 561, 593), (594, 595, 597, 596), (596, 597, 599, 598), (598, 599, 601, 600), (600, 601, 603, 602), (602, 603, 605, 604), (604, 605, 607, 606), (606, 607, 609, 608), (608, 609, 611, 610), (610, 611, 613, 612), (612, 613, 615, 614), (614, 615, 617, 616), (616, 617, 619, 618), (618, 619, 621, 620), (620, 621, 623, 622), (622, 623, 625, 624), (624, 625, 627, 626), (626, 627, 629, 628), (628, 629, 631, 630), (630, 631, 633, 632), (632, 633, 635, 634), (634, 635, 637, 636), (636, 637, 639, 638), (638, 639, 641, 640), (640, 641, 643, 642), (642, 643, 645, 644), (644, 645, 647, 646), (646, 647, 649, 648), (648, 649, 651, 650), (650, 651, 653, 652), (652, 653, 655, 654), (597, 595, 657, 655, 653, 651, 649, 647, 645, 643, 641, 639, 637, 635, 633, 631, 629, 627, 625, 623, 621, 619, 617, 615, 613, 611, 609, 607, 605, 603, 601, 599), (656, 657, 595, 594), (654, 655, 657, 656), (594, 596, 598, 600, 602, 604, 606, 608, 610, 612, 614, 616, 618, 620, 622, 624, 626, 628, 630, 632, 634, 636, 638, 640, 642, 644, 646, 648, 650, 652, 654, 656), (658, 659, 661, 660), (660, 661, 663, 662), (662, 663, 665, 664), (664, 665, 667, 666), (666, 667, 669, 668), (668, 669, 671, 670), (670, 671, 673, 672), (672, 673, 675, 674), (674, 675, 677, 676), (676, 677, 679, 678), (678, 679, 681, 680), (680, 681, 683, 682), (682, 683, 685, 684), (684, 685, 687, 686), (686, 687, 689, 688), (688, 689, 691, 690), (690, 691, 693, 692), (692, 693, 695, 694), (694, 695, 697, 696), (696, 697, 699, 698), (698, 699, 701, 700), (700, 701, 703, 702), (702, 703, 705, 704), (704, 705, 707, 706), (706, 707, 709, 708), (708, 709, 711, 710), (710, 711, 713, 712), (712, 713, 715, 714), (714, 715, 717, 716), (716, 717, 719, 718), (661, 659, 721, 719, 717, 715, 713, 711, 709, 707, 705, 703, 701, 699, 697, 695, 693, 691, 689, 687, 685, 683, 681, 679, 677, 675, 673, 671, 669, 667, 665, 663), (720, 721, 659, 658), (718, 719, 721, 720), (658, 660, 662, 664, 666, 668, 670, 672, 674, 676, 678, 680, 682, 684, 686, 688, 690, 692, 694, 696, 698, 700, 702, 704, 706, 708, 710, 712, 714, 716, 718, 720), (722, 734, 736), (723, 734, 738), (722, 736, 740), (722, 740, 742), (722, 742, 737), (723, 738, 745), (724, 735, 747), (725, 739, 749), (726, 741, 751), (727, 743, 753), (723, 745, 746), (724, 747, 748), (725, 749, 750), (726, 751, 752), (727, 753, 744), (728, 754, 760), (729, 755, 761), (730, 756, 762), (731, 757, 763), (732, 758, 759), (736, 735, 724), (736, 734, 735), (734, 723, 735), (738, 737, 727), (738, 734, 737), (734, 722, 737), (740, 739, 725), (740, 736, 739), (736, 724, 739), (742, 741, 726), (742, 740, 741), (740, 725, 741), (737, 743, 727), (737, 742, 743), (742, 726, 743), (745, 744, 732), (745, 738, 744), (738, 727, 744), (747, 746, 728), (747, 735, 746), (735, 723, 746), (749, 748, 729), (749, 739, 748), (739, 724, 748), (751, 750, 730), (751, 741, 750), (741, 725, 750), (753, 752, 731), (753, 743, 752), (743, 726, 752), (746, 754, 728), (746, 745, 754), (745, 732, 754), (748, 755, 729), (748, 747, 755), (747, 728, 755), (750, 756, 730), (750, 749, 756), (749, 729, 756), (752, 757, 731), (752, 751, 757), (751, 730, 757), (744, 758, 732), (744, 753, 758), (753, 731, 758), (760, 759, 733), (760, 754, 759), (754, 732, 759), (761, 760, 733), (761, 755, 760), (755, 728, 760), (762, 761, 733), (762, 756, 761), (756, 729, 761), (763, 762, 733), (763, 757, 762), (757, 730, 762), (759, 763, 733), (759, 758, 763), (758, 731, 763), (764, 776, 778), (765, 776, 780), (764, 778, 782), (764, 782, 784), (764, 784, 779), (765, 780, 787), (766, 777, 789), (767, 781, 791), (768, 783, 793), (769, 785, 795), (765, 787, 788), (766, 789, 790), (767, 791, 792), (768, 793, 794), (769, 795, 786), (770, 796, 802), (771, 797, 803), (772, 798, 804), (773, 799, 805), (774, 800, 801), (778, 777, 766), (778, 776, 777), (776, 765, 777), (780, 779, 769), (780, 776, 779), (776, 764, 779), (782, 781, 767), (782, 778, 781), (778, 766, 781), (784, 783, 768), (784, 782, 783), (782, 767, 783), (779, 785, 769), (779, 784, 785), (784, 768, 785), (787, 786, 774), (787, 780, 786), (780, 769, 786), (789, 788, 770), (789, 777, 788), (777, 765, 788), (791, 790, 771), (791, 781, 790), (781, 766, 790), (793, 792, 772), (793, 783, 792), (783, 767, 792), (795, 794, 773), (795, 785, 794), (785, 768, 794), (788, 796, 770), (788, 787, 796), (787, 774, 796), (790, 797, 771), (790, 789, 797), (789, 770, 797), (792, 798, 772), (792, 791, 798), (791, 771, 798), (794, 799, 773), (794, 793, 799), (793, 772, 799), (786, 800, 774), (786, 795, 800), (795, 773, 800), (802, 801, 775), (802, 796, 801), (796, 774, 801), (803, 802, 775), (803, 797, 802), (797, 770, 802), (804, 803, 775), (804, 798, 803), (798, 771, 803), (805, 804, 775), (805, 799, 804), (799, 772, 804), (801, 805, 775), (801, 800, 805), (800, 773, 805), (806, 807, 809, 808), (808, 809, 811, 810), (810, 811, 813, 812), (812, 813, 815, 814), (814, 815, 817, 816), (816, 817, 819, 818), (818, 819, 821, 820), (820, 821, 823, 822), (822, 823, 825, 824), (824, 825, 827, 826), (826, 827, 829, 828), (828, 829, 831, 830), (830, 831, 833, 832), (832, 833, 835, 834), (834, 835, 837, 836), (836, 837, 839, 838), (838, 839, 841, 840), (840, 841, 843, 842), (842, 843, 845, 844), (844, 845, 847, 846), (846, 847, 849, 848), (848, 849, 851, 850), (850, 851, 853, 852), (852, 853, 855, 854), (854, 855, 857, 856), (856, 857, 859, 858), (858, 859, 861, 860), (860, 861, 863, 862), (862, 863, 865, 864), (864, 865, 867, 866), (809, 807, 869, 867, 865, 863, 861, 859, 857, 855, 853, 851, 849, 847, 845, 843, 841, 839, 837, 835, 833, 831, 829, 827, 825, 823, 821, 819, 817, 815, 813, 811), (868, 869, 807, 806), (866, 867, 869, 868), (806, 808, 810, 812, 814, 816, 818, 820, 822, 824, 826, 828, 830, 832, 834, 836, 838, 840, 842, 844, 846, 848, 850, 852, 854, 856, 858, 860, 862, 864, 866, 868), (870, 871, 873, 872), (872, 873, 875, 874), (874, 875, 877, 876), (876, 877, 879, 878), (878, 879, 881, 880), (880, 881, 883, 882), (882, 883, 885, 884), (884, 885, 887, 886), (886, 887, 889, 888), (888, 889, 891, 890), (893, 892, 938, 939), (894, 895, 871, 870), (892, 893, 895, 894), (891, 897, 896, 890), (896, 897, 899, 898), (898, 899, 901, 900), (900, 901, 903, 902), (902, 903, 905, 904), (904, 905, 907, 906), (906, 907, 909, 908), (908, 909, 911, 910), (910, 911, 913, 912), (912, 913, 915, 914), (914, 915, 917, 916), (916, 917, 919, 918), (918, 919, 921, 920), (920, 921, 923, 922), (922, 923, 925, 924), (926, 927, 929, 928), (928, 929, 931, 930), (930, 931, 933, 932), (932, 933, 935, 934), (934, 935, 937, 936), (936, 937, 939, 938), (925, 927, 926, 924), (875, 873, 871, 895, 893, 939, 937, 935, 933, 931, 929, 927, 925, 923, 921, 919, 917, 915, 913, 911, 909, 907, 905, 903, 901, 899, 897, 891, 889, 887, 885, 883, 881, 879, 877), (894, 870, 872, 874, 876, 878, 880, 882, 884, 886, 888, 890, 896, 898, 900, 902, 904, 906, 908, 910, 912, 914, 916, 918, 920, 922, 924, 926, 928, 930, 932, 934, 936, 938, 892)])
me_cylinder_004.polygons.foreach_set('material_index', [1, 1, 1, 1, 1, 1, 1, 1, 1, 1, 1, 1, 1, 1, 1, 1, 1, 1, 1, 1, 1, 1, 1, 1, 1, 1, 1, 1, 1, 1, 1, 1, 1, 1, 1, 1, 1, 1, 1, 1, 1, 1, 1, 1, 1, 1, 1, 1, 1, 1, 1, 1, 1, 1, 1, 1, 1, 1, 1, 1, 1, 1, 1, 1, 1, 1, 1, 1, 1, 1, 1, 1, 1, 1, 1, 1, 1, 1, 1, 1, 1, 1, 1, 1, 1, 1, 1, 1, 1, 1, 1, 1, 1, 1, 1, 1, 1, 1, 1, 1, 1, 1, 1, 1, 1, 1, 1, 1, 1, 1, 1, 1, 1, 1, 1, 1, 1, 1, 1, 1, 1, 1, 1, 1, 1, 1, 1, 1, 1, 1, 1, 1, 1, 1, 1, 1, 1, 1, 1, 1, 1, 1, 1, 1, 1, 1, 1, 1, 1, 1, 1, 1, 1, 1, 1, 1, 1, 1, 1, 1, 1, 1, 1, 1, 1, 1, 1, 1, 1, 1, 1, 1, 1, 1, 1, 1, 1, 1, 1, 1, 1, 1, 1, 1, 1, 1, 1, 1, 1, 1, 1, 1, 1, 1, 1, 1, 1, 1, 1, 1, 1, 1, 1, 1, 1, 1, 1, 1, 1, 1, 1, 1, 1, 1, 1, 1, 1, 1, 1, 1, 1, 1, 1, 1, 1, 1, 1, 1, 1, 1, 1, 1, 1, 1, 1, 1, 1, 1, 1, 1, 1, 1, 1, 1, 1, 1, 1, 1, 1, 1, 1, 1, 1, 1, 1, 1, 1, 1, 1, 1, 1, 1, 1, 1, 1, 1, 1, 1, 1, 1, 1, 1, 1, 1, 1, 1, 1, 1, 1, 1, 1, 1, 1, 1, 1, 1, 1, 1, 1, 1, 1, 1, 1, 1, 1, 1, 1, 1, 1, 1, 1, 1, 1, 1, 1, 1, 1, 1, 1, 1, 1, 1, 1, 1, 1, 1, 1, 1, 1, 1, 1, 1, 1, 1, 1, 1, 1, 1, 1, 1, 1, 1, 1, 1, 1, 1, 1, 1, 1, 1, 1, 1, 1, 1, 1, 1, 1, 1, 1, 1, 1, 1, 1, 1, 1, 1, 1, 1, 1, 1, 1, 1, 1, 1, 1, 1, 1, 1, 1, 1, 1, 1, 1, 1, 1, 1, 1, 1, 1, 1, 1, 1, 1, 1, 1, 1, 1, 1, 1, 1, 1, 1, 1, 1, 1, 1, 1, 1, 1, 1, 1, 1, 1, 1, 1, 1, 1, 1, 1, 1, 1, 1, 1, 1, 1, 1, 1, 1, 1, 1, 1, 1, 1, 1, 1, 1, 1, 1, 1, 1, 1, 1, 1, 1, 1, 1, 1, 1, 1, 1, 1, 1, 1, 1, 1, 1, 1, 1, 1, 1, 1, 1, 1, 1, 1, 1, 1, 1, 1, 1, 1, 1, 1, 1, 1, 1, 1, 1, 1, 1, 1, 1, 1, 1, 1, 1, 1, 1, 1, 1, 1, 1, 1, 1, 1, 1, 1, 1, 1, 1, 1, 1, 1, 1, 1, 1, 1, 1, 1, 1, 1, 1, 1, 1, 1, 1, 1, 1, 1, 1, 1, 1, 1, 1, 1, 1, 1, 1, 1, 1, 1, 1, 1, 1, 1, 1, 1, 1, 1, 1, 1, 1, 1, 1, 1, 1, 1, 1, 1, 1, 1, 1, 1, 1, 1, 1, 1, 1, 1, 1, 1, 1, 2, 2, 2, 2, 2, 2, 2, 2, 2, 2, 2, 2, 2, 2, 2, 2, 2, 2, 2, 2, 2, 2, 2, 2, 2, 2, 2, 2, 2, 2, 2, 2, 2, 2, 2, 2, 2, 2, 2, 2, 2, 2, 2, 2, 2, 2, 2, 2, 2, 2, 2, 2, 2, 2, 2, 2, 2, 2, 2, 2, 2, 2, 2, 2, 2, 2, 2, 2, 2, 2, 2, 2, 2, 2, 2, 2, 2, 2, 2, 2, 2, 2, 2, 2, 2, 2, 2, 2, 2, 2, 2, 2, 2, 2, 2, 2, 2, 2, 2, 2, 2, 2, 2, 2, 2, 2, 2, 2, 2, 2, 2, 2, 2, 2, 2, 2, 2, 2, 2, 2, 2, 2, 2, 2, 2, 2, 2, 2, 2, 2, 2, 2, 2, 2, 2, 2, 2, 2, 2, 2, 2, 2, 2, 2, 2, 2, 2, 2, 2, 2, 2, 2, 2, 2, 2, 2, 2, 2, 2, 2, 2, 2, 2, 2, 2, 2, 2, 2, 2, 2, 2, 2, 2, 2, 2, 2, 2, 2, 2, 2, 2, 2, 2, 2, 2, 2, 2, 2, 2, 2, 2, 2, 2, 2, 2, 2, 2, 2, 2, 2, 2, 2, 2, 2, 2, 2, 2, 2, 2, 2, 2, 2, 2, 2, 2, 2, 2, 2, 2, 2, 2, 2, 2, 2, 2, 2, 2, 2, 2, 2, 2, 2, 2, 2, 2, 2, 2, 2, 2, 2, 2, 2, 2, 2, 2, 2, 2, 2, 2, 2, 2, 2, 2, 2, 2, 2, 2, 2, 2, 2, 2, 2, 2, 2, 2, 2, 2, 2, 2, 2, 2, 2, 2, 2, 2, 2, 2, 2, 2, 2, 2, 2, 2, 2, 2, 2, 2, 2, 2, 2, 2, 2, 2, 2, 2, 2, 2, 2, 2, 2, 2, 2, 2, 2, 2, 2, 2, 2, 2, 2, 2, 2, 2, 2, 2, 2, 2, 2, 2, 2, 2, 2, 2, 2, 2, 2, 2, 2, 2, 2, 2, 2, 2, 2, 2, 2, 2, 2, 2, 2, 2, 2, 0, 0, 0, 0, 0, 0, 0, 0, 0, 0, 0, 0, 0, 0, 0, 0, 0, 0, 0, 0, 0, 0, 0, 0, 0, 0, 0, 0, 0, 0, 0, 0, 0, 0, 0, 0, 0])
me_cylinder_004.materials.append(mat_material_002)
me_cylinder_004.materials.append(mat_material_001)
me_cylinder_004.materials.append(mat_material_003)
me_cylinder_004.use_remesh_preserve_volume = False
me_cylinder_004.use_remesh_preserve_attributes = False
me_cylinder_004.use_mirror_vertex_groups = False
me_cylinder_004.update()

# ---- objects
ob_lamp_001 = bpy.data.objects.new('Lamp.001', light_lamp)
ob_cylinder_000 = bpy.data.objects.new('Cylinder.000', me_cylinder_004)
ob_camera = bpy.data.objects.new('Camera', cam_camera)

# ---- transforms, parenting, visibility, modifiers, constraints
ob_lamp_001.location = (3.952, 1.005, 5.17)
ob_lamp_001.rotation_euler = (0.6503, 0.05522, 1.866)
ob_lamp_001.lock_rotations_4d = False
ob_lamp_001.empty_display_type = 'ARROWS'
ob_lamp_001.color = (0.0, 0.0, 0.0, 0.0)
ob_lamp_001.lineart.crease_threshold = 0.0
ob_cylinder_000.location = (0.0, 0.0, 0.0)
ob_cylinder_000.rotation_euler = (0.0, 0.0, 0.4625)
ob_cylinder_000.lineart.crease_threshold = 0.0
ob_camera.location = (7.481, -6.508, 5.434)
ob_camera.rotation_euler = (1.109, 0.01082, 0.8149)
ob_camera.lock_rotations_4d = False
ob_camera.empty_display_type = 'ARROWS'
ob_camera.color = (0.0, 0.0, 0.0, 0.0)
ob_camera.display_type = 'WIRE'
ob_camera.lineart.crease_threshold = 0.0

# ---- collection membership
col_collection_1.objects.link(ob_lamp_001)
col_collection_1.objects.link(ob_cylinder_000)
col_collection_1.objects.link(ob_camera)

# ---- scene / render settings (as saved in the file)
scene.camera = ob_camera
scene.frame_start = 1; scene.frame_end = 250; scene.frame_set(203)
scene.render.engine = 'BLENDER_EEVEE_NEXT'
scene.render.image_settings.color_mode = 'RGB'
scene.render.image_settings.compression = 90
scene.render.resolution_percentage = 50
scene.render.dither_intensity = 0.0
scene.render.bake_margin = 2
scene.render.bake_bias = 0.0
scene.cycles.use_denoising = False
scene.cycles.samples = 10
scene.cycles.sampling_pattern = 'TABULATED_SOBOL'
scene.cycles.light_sampling_threshold = 0.0
scene.cycles.use_adaptive_sampling = False
scene.cycles.use_light_tree = False
scene.cycles.blur_glossy = 0.0
scene.cycles.volume_bounces = 1
scene.cycles.pixel_filter_type = 'GAUSSIAN'
scene.cycles.sample_clamp_indirect = 0.0
scene.view_settings.view_transform = 'Standard'
bpy.context.view_layer.update()
